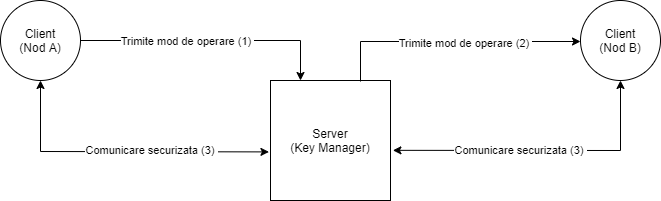

The diagram above was exported from draw.io. Its source (the exported page's mxGraphModel, read from the mxfile embedded in the PNG):
<mxGraphModel dx="1038" dy="580" grid="1" gridSize="10" guides="1" tooltips="1" connect="1" arrows="1" fold="1" page="1" pageScale="1" pageWidth="850" pageHeight="1100" math="0" shadow="0">
  <root>
    <mxCell id="0" />
    <mxCell id="1" parent="0" />
    <mxCell id="ZDhZw0w2D3NtjNOVY1DX-2" value="Server&lt;br&gt;(Key Manager)" style="whiteSpace=wrap;html=1;aspect=fixed;" parent="1" vertex="1">
      <mxGeometry x="370" y="250" width="120" height="120" as="geometry" />
    </mxCell>
    <mxCell id="qIgj1PH-gKJ6KvGfahVk-9" value="Client&lt;br&gt;(Nod A)" style="ellipse;whiteSpace=wrap;html=1;aspect=fixed;" parent="1" vertex="1">
      <mxGeometry x="100" y="170" width="80" height="80" as="geometry" />
    </mxCell>
    <mxCell id="qIgj1PH-gKJ6KvGfahVk-10" value="Client&lt;br&gt;(Nod B)" style="ellipse;whiteSpace=wrap;html=1;aspect=fixed;" parent="1" vertex="1">
      <mxGeometry x="680" y="170" width="80" height="80" as="geometry" />
    </mxCell>
    <mxCell id="X4A6pimOz2Bl3e873u9U-4" value="" style="endArrow=classic;html=1;exitX=1;exitY=0.5;exitDx=0;exitDy=0;rounded=0;entryX=0.25;entryY=0;entryDx=0;entryDy=0;" parent="1" source="qIgj1PH-gKJ6KvGfahVk-9" target="ZDhZw0w2D3NtjNOVY1DX-2" edge="1">
      <mxGeometry width="50" height="50" relative="1" as="geometry">
        <mxPoint x="350" y="180" as="sourcePoint" />
        <mxPoint x="430" y="170" as="targetPoint" />
        <Array as="points">
          <mxPoint x="400" y="210" />
        </Array>
      </mxGeometry>
    </mxCell>
    <mxCell id="X4A6pimOz2Bl3e873u9U-5" value="Trimite mod de operare (1)&amp;nbsp;" style="edgeLabel;html=1;align=center;verticalAlign=middle;resizable=0;points=[];" parent="X4A6pimOz2Bl3e873u9U-4" vertex="1" connectable="0">
      <mxGeometry x="-0.3543" y="-3" relative="1" as="geometry">
        <mxPoint x="22" y="-3" as="offset" />
      </mxGeometry>
    </mxCell>
    <mxCell id="X4A6pimOz2Bl3e873u9U-8" value="" style="endArrow=classic;startArrow=classic;html=1;entryX=0.5;entryY=1;entryDx=0;entryDy=0;exitX=-0.013;exitY=0.595;exitDx=0;exitDy=0;exitPerimeter=0;rounded=0;" parent="1" source="ZDhZw0w2D3NtjNOVY1DX-2" target="qIgj1PH-gKJ6KvGfahVk-9" edge="1">
      <mxGeometry width="50" height="50" relative="1" as="geometry">
        <mxPoint x="400" y="320" as="sourcePoint" />
        <mxPoint x="450" y="270" as="targetPoint" />
        <Array as="points">
          <mxPoint x="140" y="321" />
        </Array>
      </mxGeometry>
    </mxCell>
    <mxCell id="X4A6pimOz2Bl3e873u9U-9" value="Comunicare securizata (3)&amp;nbsp;" style="edgeLabel;html=1;align=center;verticalAlign=middle;resizable=0;points=[];" parent="X4A6pimOz2Bl3e873u9U-8" vertex="1" connectable="0">
      <mxGeometry x="0.0328" y="3" relative="1" as="geometry">
        <mxPoint x="36.57" y="-4.13" as="offset" />
      </mxGeometry>
    </mxCell>
    <mxCell id="X4A6pimOz2Bl3e873u9U-10" value="" style="endArrow=classic;startArrow=classic;html=1;entryX=0.5;entryY=1;entryDx=0;entryDy=0;exitX=1.02;exitY=0.582;exitDx=0;exitDy=0;exitPerimeter=0;rounded=0;" parent="1" source="ZDhZw0w2D3NtjNOVY1DX-2" target="qIgj1PH-gKJ6KvGfahVk-10" edge="1">
      <mxGeometry width="50" height="50" relative="1" as="geometry">
        <mxPoint x="400" y="320" as="sourcePoint" />
        <mxPoint x="450" y="270" as="targetPoint" />
        <Array as="points">
          <mxPoint x="720" y="320" />
        </Array>
      </mxGeometry>
    </mxCell>
    <mxCell id="X4A6pimOz2Bl3e873u9U-11" value="Comunicare securizata (3)&amp;nbsp;" style="edgeLabel;html=1;align=center;verticalAlign=middle;resizable=0;points=[];" parent="X4A6pimOz2Bl3e873u9U-10" vertex="1" connectable="0">
      <mxGeometry x="-0.0699" y="-2" relative="1" as="geometry">
        <mxPoint x="-10.4" y="-1.94" as="offset" />
      </mxGeometry>
    </mxCell>
    <mxCell id="xpkl6FOYw65vvo8BlAA8-1" value="" style="endArrow=classic;html=1;entryX=0;entryY=0.5;entryDx=0;entryDy=0;exitX=0.75;exitY=0;exitDx=0;exitDy=0;rounded=0;" edge="1" parent="1">
      <mxGeometry width="50" height="50" relative="1" as="geometry">
        <mxPoint x="460" y="251" as="sourcePoint" />
        <mxPoint x="680" y="211" as="targetPoint" />
        <Array as="points">
          <mxPoint x="460" y="211" />
          <mxPoint x="520" y="211" />
        </Array>
      </mxGeometry>
    </mxCell>
    <mxCell id="xpkl6FOYw65vvo8BlAA8-2" value="Trimite mod de operare (2)&amp;nbsp;" style="edgeLabel;html=1;align=center;verticalAlign=middle;resizable=0;points=[];" vertex="1" connectable="0" parent="xpkl6FOYw65vvo8BlAA8-1">
      <mxGeometry x="0.1062" y="-1" relative="1" as="geometry">
        <mxPoint as="offset" />
      </mxGeometry>
    </mxCell>
  </root>
</mxGraphModel>